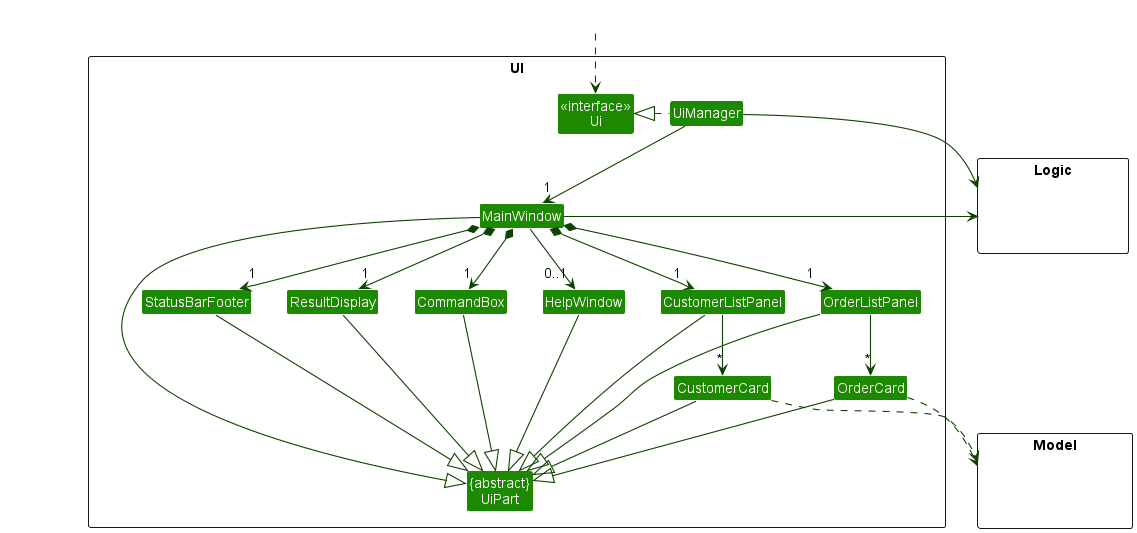

The diagram above was rendered by PlantUML. Its source (embedded in the PNG):
@startuml
!include style.puml
skinparam arrowThickness 1.1
skinparam arrowColor UI_COLOR_T4
skinparam classBackgroundColor UI_COLOR

package UI <<Rectangle>>{
Class "<<interface>>\nUi" as Ui
Class "{abstract}\nUiPart" as UiPart
Class UiManager
Class MainWindow
Class StatusBarFooter
Class ResultDisplay
Class CommandBox
Class HelpWindow
together {
Class CustomerListPanel
Class OrderListPanel
Class CustomerCard
Class OrderCard
}
}

package Model <<Rectangle>> {
Class HiddenModel #FFFFFF
}

package Logic <<Rectangle>> {
Class HiddenLogic #FFFFFF
}

Class HiddenOutside #FFFFFF
HiddenOutside ..> Ui

UiManager .left.|> Ui
UiManager -down-> "1" MainWindow
MainWindow *-down-> "1" StatusBarFooter
MainWindow *-down-> "1" ResultDisplay
MainWindow *-down->  "1" CommandBox
MainWindow -down-> "0..1" HelpWindow
MainWindow *-down-> "1" CustomerListPanel
MainWindow *-down-> "1" OrderListPanel
CustomerListPanel -down-> "*" CustomerCard
OrderListPanel -down-> "*" OrderCard

MainWindow -l-|> UiPart
StatusBarFooter --|> UiPart
ResultDisplay --|> UiPart
CommandBox --|> UiPart
HelpWindow --|> UiPart
CustomerListPanel --|> UiPart
OrderListPanel --|> UiPart
CustomerCard --|> UiPart
OrderCard --|> UiPart

CustomerCard ..> Model
OrderCard ..> Model
UiManager -right-> Logic
MainWindow -right-> Logic

OrderListPanel -[hidden]right- CustomerListPanel
CustomerListPanel -[hidden]left- HelpWindow
HelpWindow -[hidden]left- CommandBox
CommandBox -[hidden]left- ResultDisplay
ResultDisplay -[hidden]left- StatusBarFooter

MainWindow -[hidden]-|> UiPart
@enduml